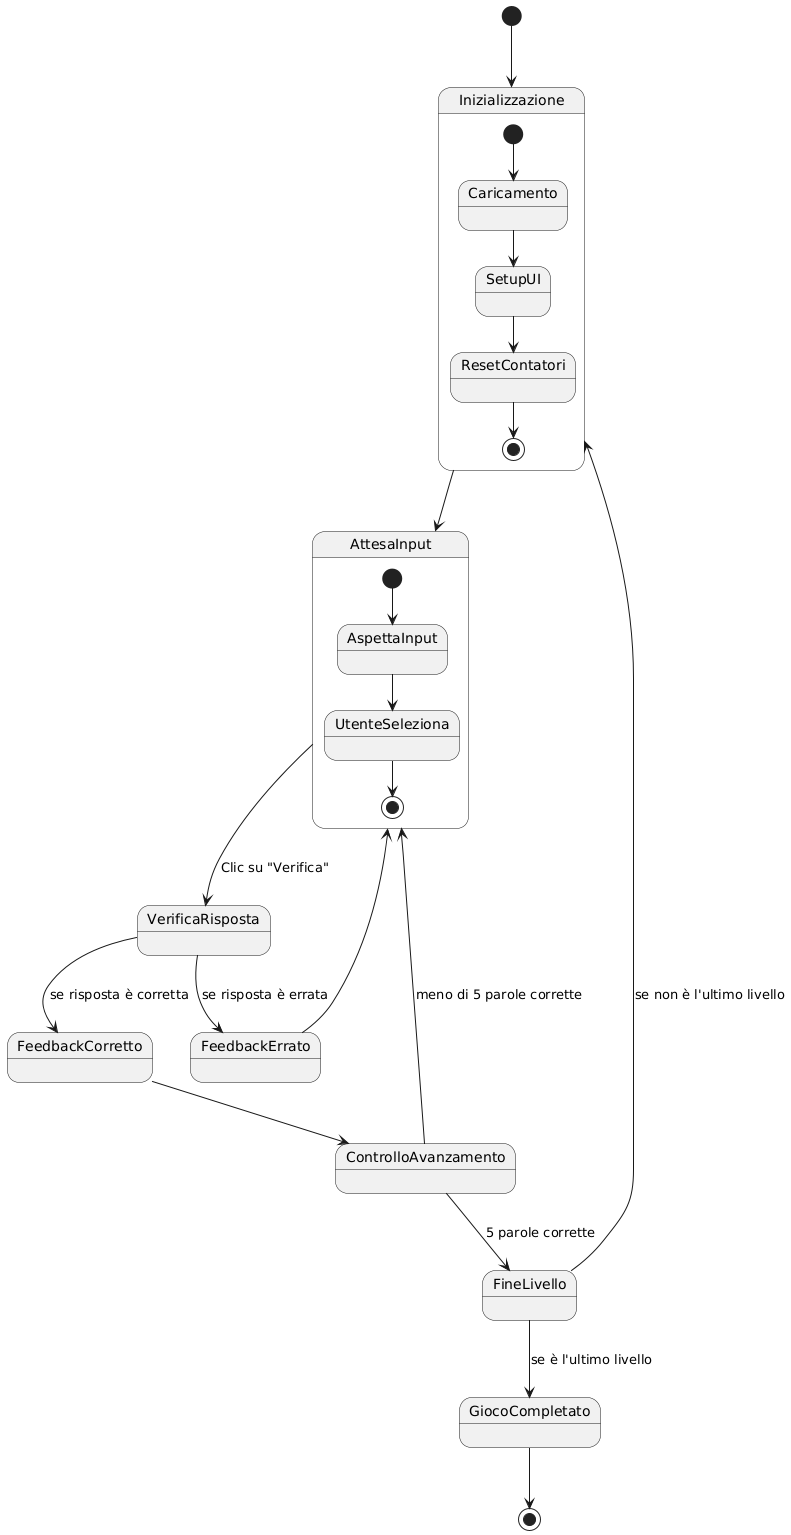

The diagram above was rendered by PlantUML. Its source (embedded in the PNG):
@startuml
[*] --> Inizializzazione

state Inizializzazione {
  [*] --> Caricamento
  Caricamento --> SetupUI
  SetupUI --> ResetContatori
  ResetContatori --> [*]
}

Inizializzazione --> AttesaInput

state AttesaInput {
  [*] --> AspettaInput
  AspettaInput --> UtenteSeleziona
  UtenteSeleziona --> [*]
}

AttesaInput --> VerificaRisposta : Clic su "Verifica"

VerificaRisposta --> FeedbackCorretto : se risposta è corretta
VerificaRisposta --> FeedbackErrato : se risposta è errata

FeedbackErrato --> AttesaInput

FeedbackCorretto --> ControlloAvanzamento

ControlloAvanzamento --> AttesaInput : meno di 5 parole corrette
ControlloAvanzamento --> FineLivello : 5 parole corrette

FineLivello --> Inizializzazione : se non è l'ultimo livello
FineLivello --> GiocoCompletato : se è l'ultimo livello

GiocoCompletato --> [*]
@enduml